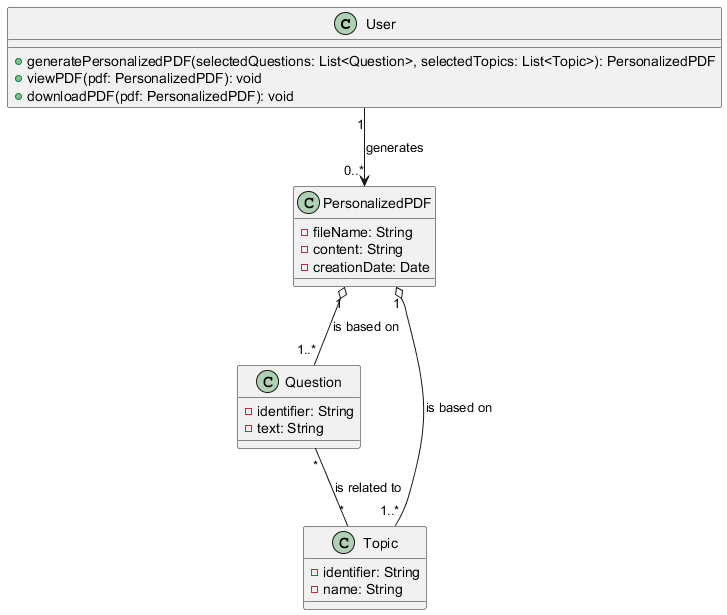

The diagram above was rendered by PlantUML. Its source (embedded in the PNG):
@startuml
class User {
  + generatePersonalizedPDF(selectedQuestions: List<Question>, selectedTopics: List<Topic>): PersonalizedPDF
  + viewPDF(pdf: PersonalizedPDF): void
  + downloadPDF(pdf: PersonalizedPDF): void
}

class Question {
  - identifier: String
  - text: String
}

class Topic {
  - identifier: String
  - name: String
}

class PersonalizedPDF {
  - fileName: String
  - content: String
  - creationDate: Date
}

User "1" --> "0..*" PersonalizedPDF : generates
PersonalizedPDF "1" o-- "1..*" Question : "is based on"
PersonalizedPDF "1" o-- "1..*" Topic : "is based on"
Question "*" -- "*" Topic : "is related to"
@enduml